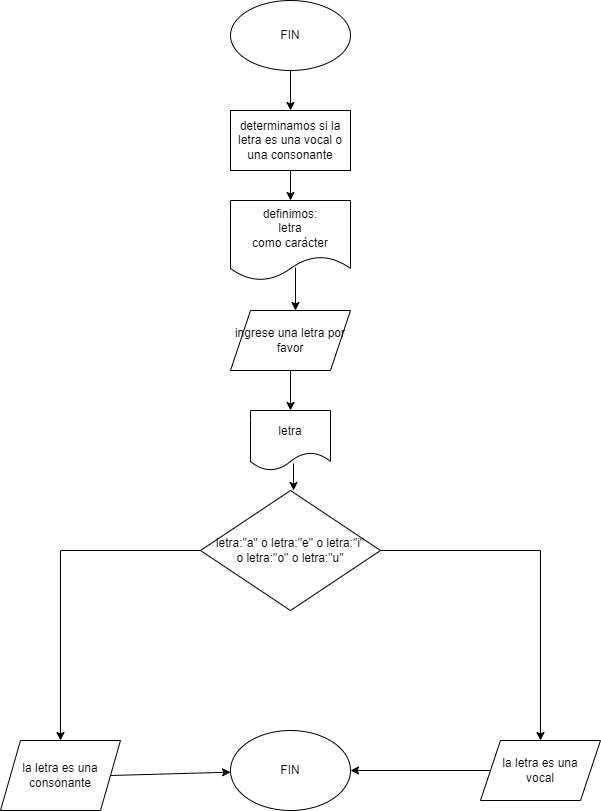

The diagram above was exported from draw.io. Its source (the exported page's mxGraphModel, read from the mxfile embedded in the PNG):
<mxGraphModel dx="880" dy="395" grid="1" gridSize="10" guides="1" tooltips="1" connect="1" arrows="1" fold="1" page="1" pageScale="1" pageWidth="827" pageHeight="1169" math="0" shadow="0">
  <root>
    <mxCell id="WIyWlLk6GJQsqaUBKTNV-0" />
    <mxCell id="WIyWlLk6GJQsqaUBKTNV-1" parent="WIyWlLk6GJQsqaUBKTNV-0" />
    <mxCell id="7066XmZmT7C6aZmv6JRk-91" value="FIN" style="ellipse;whiteSpace=wrap;html=1;" vertex="1" parent="WIyWlLk6GJQsqaUBKTNV-1">
      <mxGeometry x="250" y="60" width="120" height="70" as="geometry" />
    </mxCell>
    <mxCell id="7066XmZmT7C6aZmv6JRk-92" value="determinamos si la letra es una vocal o una consonante" style="rounded=0;whiteSpace=wrap;html=1;" vertex="1" parent="WIyWlLk6GJQsqaUBKTNV-1">
      <mxGeometry x="250" y="170" width="120" height="60" as="geometry" />
    </mxCell>
    <mxCell id="7066XmZmT7C6aZmv6JRk-93" value="" style="endArrow=classic;html=1;rounded=0;exitX=0.5;exitY=1;exitDx=0;exitDy=0;" edge="1" parent="WIyWlLk6GJQsqaUBKTNV-1" source="7066XmZmT7C6aZmv6JRk-91">
      <mxGeometry width="50" height="50" relative="1" as="geometry">
        <mxPoint x="310" y="140" as="sourcePoint" />
        <mxPoint x="310" y="170" as="targetPoint" />
      </mxGeometry>
    </mxCell>
    <mxCell id="7066XmZmT7C6aZmv6JRk-94" value="" style="endArrow=classic;html=1;rounded=0;exitX=0.5;exitY=1;exitDx=0;exitDy=0;" edge="1" parent="WIyWlLk6GJQsqaUBKTNV-1" source="7066XmZmT7C6aZmv6JRk-92">
      <mxGeometry width="50" height="50" relative="1" as="geometry">
        <mxPoint x="390" y="180" as="sourcePoint" />
        <mxPoint x="310" y="260" as="targetPoint" />
      </mxGeometry>
    </mxCell>
    <mxCell id="7066XmZmT7C6aZmv6JRk-95" value="definimos:&lt;br&gt;letra&lt;br&gt;como carácter&lt;br&gt;" style="shape=document;whiteSpace=wrap;html=1;boundedLbl=1;" vertex="1" parent="WIyWlLk6GJQsqaUBKTNV-1">
      <mxGeometry x="250" y="260" width="120" height="80" as="geometry" />
    </mxCell>
    <mxCell id="7066XmZmT7C6aZmv6JRk-96" value="" style="endArrow=classic;html=1;rounded=0;" edge="1" parent="WIyWlLk6GJQsqaUBKTNV-1">
      <mxGeometry width="50" height="50" relative="1" as="geometry">
        <mxPoint x="315" y="327" as="sourcePoint" />
        <mxPoint x="315" y="370" as="targetPoint" />
      </mxGeometry>
    </mxCell>
    <mxCell id="7066XmZmT7C6aZmv6JRk-97" value="ingrese una letra por favor" style="shape=parallelogram;perimeter=parallelogramPerimeter;whiteSpace=wrap;html=1;fixedSize=1;" vertex="1" parent="WIyWlLk6GJQsqaUBKTNV-1">
      <mxGeometry x="250" y="370" width="120" height="60" as="geometry" />
    </mxCell>
    <mxCell id="7066XmZmT7C6aZmv6JRk-98" value="" style="endArrow=classic;html=1;rounded=0;exitX=0.5;exitY=1;exitDx=0;exitDy=0;" edge="1" parent="WIyWlLk6GJQsqaUBKTNV-1" source="7066XmZmT7C6aZmv6JRk-97">
      <mxGeometry width="50" height="50" relative="1" as="geometry">
        <mxPoint x="390" y="350" as="sourcePoint" />
        <mxPoint x="310" y="470" as="targetPoint" />
      </mxGeometry>
    </mxCell>
    <mxCell id="7066XmZmT7C6aZmv6JRk-100" value="letra" style="shape=document;whiteSpace=wrap;html=1;boundedLbl=1;" vertex="1" parent="WIyWlLk6GJQsqaUBKTNV-1">
      <mxGeometry x="270" y="470" width="80" height="60" as="geometry" />
    </mxCell>
    <mxCell id="7066XmZmT7C6aZmv6JRk-101" value="" style="endArrow=classic;html=1;rounded=0;exitX=0.538;exitY=0.883;exitDx=0;exitDy=0;exitPerimeter=0;" edge="1" parent="WIyWlLk6GJQsqaUBKTNV-1" source="7066XmZmT7C6aZmv6JRk-100">
      <mxGeometry width="50" height="50" relative="1" as="geometry">
        <mxPoint x="390" y="450" as="sourcePoint" />
        <mxPoint x="313" y="550" as="targetPoint" />
      </mxGeometry>
    </mxCell>
    <mxCell id="7066XmZmT7C6aZmv6JRk-102" value="letra:&quot;a&quot; o letra:&quot;e&quot; o letra:&quot;i&quot; &lt;br&gt;o letra:&quot;o&quot; o letra:&quot;u&quot;" style="rhombus;whiteSpace=wrap;html=1;" vertex="1" parent="WIyWlLk6GJQsqaUBKTNV-1">
      <mxGeometry x="220" y="550" width="180" height="120" as="geometry" />
    </mxCell>
    <mxCell id="7066XmZmT7C6aZmv6JRk-104" value="" style="endArrow=classic;html=1;rounded=0;exitX=1;exitY=0.5;exitDx=0;exitDy=0;" edge="1" parent="WIyWlLk6GJQsqaUBKTNV-1" source="7066XmZmT7C6aZmv6JRk-102">
      <mxGeometry width="50" height="50" relative="1" as="geometry">
        <mxPoint x="390" y="650" as="sourcePoint" />
        <mxPoint x="560" y="800" as="targetPoint" />
        <Array as="points">
          <mxPoint x="560" y="610" />
        </Array>
      </mxGeometry>
    </mxCell>
    <mxCell id="7066XmZmT7C6aZmv6JRk-105" value="" style="endArrow=classic;html=1;rounded=0;exitX=0;exitY=0.5;exitDx=0;exitDy=0;" edge="1" parent="WIyWlLk6GJQsqaUBKTNV-1" source="7066XmZmT7C6aZmv6JRk-102">
      <mxGeometry width="50" height="50" relative="1" as="geometry">
        <mxPoint x="390" y="650" as="sourcePoint" />
        <mxPoint x="80" y="800" as="targetPoint" />
        <Array as="points">
          <mxPoint x="80" y="610" />
        </Array>
      </mxGeometry>
    </mxCell>
    <mxCell id="7066XmZmT7C6aZmv6JRk-106" value="FIN" style="ellipse;whiteSpace=wrap;html=1;" vertex="1" parent="WIyWlLk6GJQsqaUBKTNV-1">
      <mxGeometry x="250" y="790" width="120" height="80" as="geometry" />
    </mxCell>
    <mxCell id="7066XmZmT7C6aZmv6JRk-108" value="la letra es una consonante" style="shape=parallelogram;perimeter=parallelogramPerimeter;whiteSpace=wrap;html=1;fixedSize=1;" vertex="1" parent="WIyWlLk6GJQsqaUBKTNV-1">
      <mxGeometry x="20" y="800" width="120" height="70" as="geometry" />
    </mxCell>
    <mxCell id="7066XmZmT7C6aZmv6JRk-109" value="la letra es una &lt;br&gt;vocal" style="shape=parallelogram;perimeter=parallelogramPerimeter;whiteSpace=wrap;html=1;fixedSize=1;" vertex="1" parent="WIyWlLk6GJQsqaUBKTNV-1">
      <mxGeometry x="500" y="800" width="120" height="60" as="geometry" />
    </mxCell>
    <mxCell id="7066XmZmT7C6aZmv6JRk-110" value="" style="endArrow=classic;html=1;rounded=0;entryX=1;entryY=0.5;entryDx=0;entryDy=0;" edge="1" parent="WIyWlLk6GJQsqaUBKTNV-1" source="7066XmZmT7C6aZmv6JRk-109" target="7066XmZmT7C6aZmv6JRk-106">
      <mxGeometry width="50" height="50" relative="1" as="geometry">
        <mxPoint x="390" y="730" as="sourcePoint" />
        <mxPoint x="440" y="680" as="targetPoint" />
      </mxGeometry>
    </mxCell>
    <mxCell id="7066XmZmT7C6aZmv6JRk-111" value="" style="endArrow=classic;html=1;rounded=0;exitX=1;exitY=0.5;exitDx=0;exitDy=0;" edge="1" parent="WIyWlLk6GJQsqaUBKTNV-1" source="7066XmZmT7C6aZmv6JRk-108" target="7066XmZmT7C6aZmv6JRk-106">
      <mxGeometry width="50" height="50" relative="1" as="geometry">
        <mxPoint x="390" y="730" as="sourcePoint" />
        <mxPoint x="440" y="680" as="targetPoint" />
      </mxGeometry>
    </mxCell>
  </root>
</mxGraphModel>